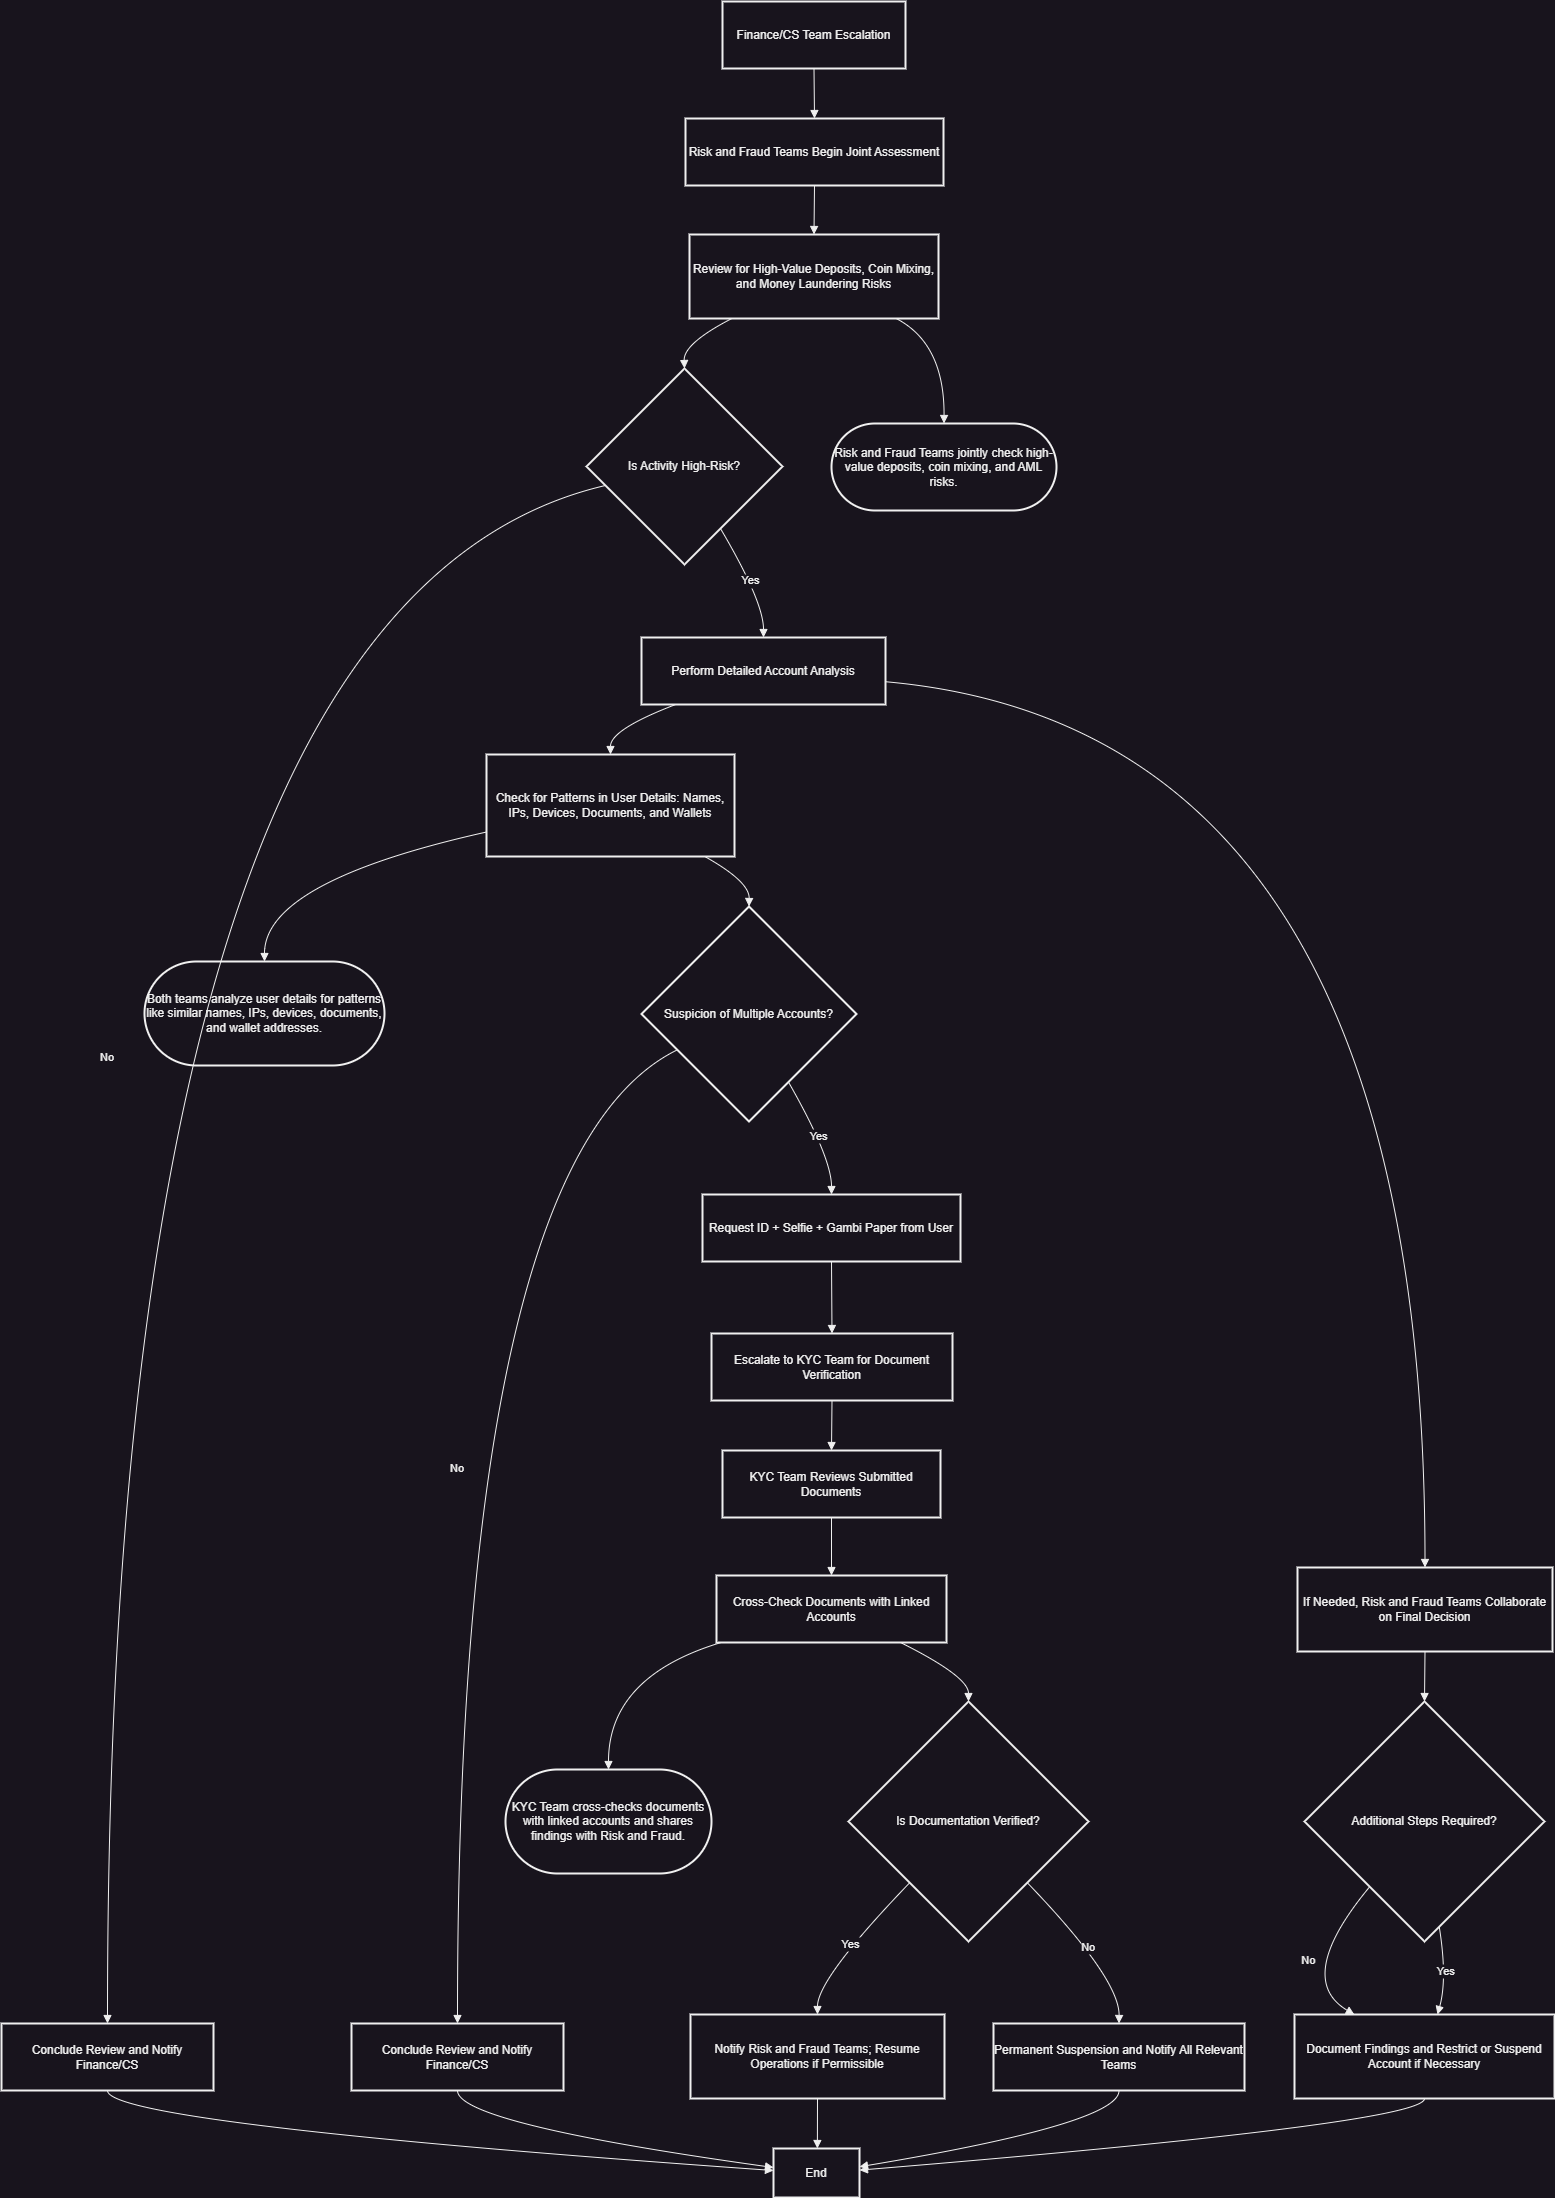

The diagram above was exported from draw.io. Its source (the exported page's mxGraphModel, read from the mxfile embedded in the PNG):
<mxGraphModel dx="1366" dy="804" grid="1" gridSize="10" guides="1" tooltips="1" connect="1" arrows="1" fold="1" page="1" pageScale="1" pageWidth="850" pageHeight="1100" math="0" shadow="0">
  <root>
    <mxCell id="0" />
    <mxCell id="1" parent="0" />
    <mxCell id="3ruTunnWBNSDRX2Llkky-305" value="Finance/CS Team Escalation" style="whiteSpace=wrap;strokeWidth=2;" vertex="1" parent="1">
      <mxGeometry x="1561" y="1090" width="183" height="67" as="geometry" />
    </mxCell>
    <mxCell id="3ruTunnWBNSDRX2Llkky-306" value="Risk and Fraud Teams Begin Joint Assessment" style="whiteSpace=wrap;strokeWidth=2;" vertex="1" parent="1">
      <mxGeometry x="1524" y="1207" width="258" height="67" as="geometry" />
    </mxCell>
    <mxCell id="3ruTunnWBNSDRX2Llkky-307" value="Review for High-Value Deposits, Coin Mixing, and Money Laundering Risks" style="whiteSpace=wrap;strokeWidth=2;" vertex="1" parent="1">
      <mxGeometry x="1528" y="1323" width="249" height="84" as="geometry" />
    </mxCell>
    <mxCell id="3ruTunnWBNSDRX2Llkky-308" value="Is Activity High-Risk?" style="rhombus;strokeWidth=2;whiteSpace=wrap;" vertex="1" parent="1">
      <mxGeometry x="1425" y="1457" width="196" height="196" as="geometry" />
    </mxCell>
    <mxCell id="3ruTunnWBNSDRX2Llkky-309" value="Conclude Review and Notify Finance/CS" style="whiteSpace=wrap;strokeWidth=2;" vertex="1" parent="1">
      <mxGeometry x="840" y="3112" width="212" height="67" as="geometry" />
    </mxCell>
    <mxCell id="3ruTunnWBNSDRX2Llkky-310" value="Perform Detailed Account Analysis" style="whiteSpace=wrap;strokeWidth=2;" vertex="1" parent="1">
      <mxGeometry x="1480" y="1726" width="244" height="67" as="geometry" />
    </mxCell>
    <mxCell id="3ruTunnWBNSDRX2Llkky-311" value="Check for Patterns in User Details: Names, IPs, Devices, Documents, and Wallets" style="whiteSpace=wrap;strokeWidth=2;" vertex="1" parent="1">
      <mxGeometry x="1325" y="1843" width="248" height="102" as="geometry" />
    </mxCell>
    <mxCell id="3ruTunnWBNSDRX2Llkky-312" value="Suspicion of Multiple Accounts?" style="rhombus;strokeWidth=2;whiteSpace=wrap;" vertex="1" parent="1">
      <mxGeometry x="1480" y="1995" width="215" height="215" as="geometry" />
    </mxCell>
    <mxCell id="3ruTunnWBNSDRX2Llkky-313" value="Conclude Review and Notify Finance/CS" style="whiteSpace=wrap;strokeWidth=2;" vertex="1" parent="1">
      <mxGeometry x="1190" y="3112" width="212" height="67" as="geometry" />
    </mxCell>
    <mxCell id="3ruTunnWBNSDRX2Llkky-314" value="Request ID + Selfie + Gambi Paper from User" style="whiteSpace=wrap;strokeWidth=2;" vertex="1" parent="1">
      <mxGeometry x="1541" y="2283" width="258" height="67" as="geometry" />
    </mxCell>
    <mxCell id="3ruTunnWBNSDRX2Llkky-315" value="Escalate to KYC Team for Document Verification" style="whiteSpace=wrap;strokeWidth=2;" vertex="1" parent="1">
      <mxGeometry x="1550" y="2422" width="241" height="67" as="geometry" />
    </mxCell>
    <mxCell id="3ruTunnWBNSDRX2Llkky-316" value="KYC Team Reviews Submitted Documents" style="whiteSpace=wrap;strokeWidth=2;" vertex="1" parent="1">
      <mxGeometry x="1561" y="2539" width="218" height="67" as="geometry" />
    </mxCell>
    <mxCell id="3ruTunnWBNSDRX2Llkky-317" value="Cross-Check Documents with Linked Accounts" style="whiteSpace=wrap;strokeWidth=2;" vertex="1" parent="1">
      <mxGeometry x="1555" y="2664" width="230" height="67" as="geometry" />
    </mxCell>
    <mxCell id="3ruTunnWBNSDRX2Llkky-318" value="Is Documentation Verified?" style="rhombus;strokeWidth=2;whiteSpace=wrap;" vertex="1" parent="1">
      <mxGeometry x="1687" y="2790" width="240" height="240" as="geometry" />
    </mxCell>
    <mxCell id="3ruTunnWBNSDRX2Llkky-319" value="Notify Risk and Fraud Teams; Resume Operations if Permissible" style="whiteSpace=wrap;strokeWidth=2;" vertex="1" parent="1">
      <mxGeometry x="1529" y="3103" width="254" height="84" as="geometry" />
    </mxCell>
    <mxCell id="3ruTunnWBNSDRX2Llkky-320" value="Permanent Suspension and Notify All Relevant Teams" style="whiteSpace=wrap;strokeWidth=2;" vertex="1" parent="1">
      <mxGeometry x="1832" y="3112" width="251" height="67" as="geometry" />
    </mxCell>
    <mxCell id="3ruTunnWBNSDRX2Llkky-321" value="If Needed, Risk and Fraud Teams Collaborate on Final Decision" style="whiteSpace=wrap;strokeWidth=2;" vertex="1" parent="1">
      <mxGeometry x="2136" y="2656" width="255" height="84" as="geometry" />
    </mxCell>
    <mxCell id="3ruTunnWBNSDRX2Llkky-322" value="Additional Steps Required?" style="rhombus;strokeWidth=2;whiteSpace=wrap;" vertex="1" parent="1">
      <mxGeometry x="2143" y="2790" width="240" height="240" as="geometry" />
    </mxCell>
    <mxCell id="3ruTunnWBNSDRX2Llkky-323" value="Document Findings and Restrict or Suspend Account if Necessary" style="whiteSpace=wrap;strokeWidth=2;" vertex="1" parent="1">
      <mxGeometry x="2133" y="3103" width="260" height="84" as="geometry" />
    </mxCell>
    <mxCell id="3ruTunnWBNSDRX2Llkky-324" value="End" style="whiteSpace=wrap;strokeWidth=2;" vertex="1" parent="1">
      <mxGeometry x="1612" y="3237" width="86" height="49" as="geometry" />
    </mxCell>
    <mxCell id="3ruTunnWBNSDRX2Llkky-325" value="Risk and Fraud Teams jointly check high-value deposits, coin mixing, and AML risks." style="rounded=1;whiteSpace=wrap;arcSize=50;strokeWidth=2;" vertex="1" parent="1">
      <mxGeometry x="1670" y="1512" width="225" height="87" as="geometry" />
    </mxCell>
    <mxCell id="3ruTunnWBNSDRX2Llkky-326" value="Both teams analyze user details for patterns like similar names, IPs, devices, documents, and wallet addresses." style="rounded=1;whiteSpace=wrap;arcSize=50;strokeWidth=2;" vertex="1" parent="1">
      <mxGeometry x="983" y="2050" width="240" height="104" as="geometry" />
    </mxCell>
    <mxCell id="3ruTunnWBNSDRX2Llkky-327" value="KYC Team cross-checks documents with linked accounts and shares findings with Risk and Fraud." style="rounded=1;whiteSpace=wrap;arcSize=50;strokeWidth=2;" vertex="1" parent="1">
      <mxGeometry x="1344" y="2858" width="206" height="104" as="geometry" />
    </mxCell>
    <mxCell id="3ruTunnWBNSDRX2Llkky-328" value="" style="curved=1;startArrow=none;endArrow=block;exitX=0.5;exitY=0.99;entryX=0.5;entryY=-0.01;rounded=0;" edge="1" parent="1" source="3ruTunnWBNSDRX2Llkky-305" target="3ruTunnWBNSDRX2Llkky-306">
      <mxGeometry relative="1" as="geometry">
        <Array as="points" />
      </mxGeometry>
    </mxCell>
    <mxCell id="3ruTunnWBNSDRX2Llkky-329" value="" style="curved=1;startArrow=none;endArrow=block;exitX=0.5;exitY=0.99;entryX=0.5;entryY=0;rounded=0;" edge="1" parent="1" source="3ruTunnWBNSDRX2Llkky-306" target="3ruTunnWBNSDRX2Llkky-307">
      <mxGeometry relative="1" as="geometry">
        <Array as="points" />
      </mxGeometry>
    </mxCell>
    <mxCell id="3ruTunnWBNSDRX2Llkky-330" value="" style="curved=1;startArrow=none;endArrow=block;exitX=0.17;exitY=1;entryX=0.5;entryY=0;rounded=0;" edge="1" parent="1" source="3ruTunnWBNSDRX2Llkky-307" target="3ruTunnWBNSDRX2Llkky-308">
      <mxGeometry relative="1" as="geometry">
        <Array as="points">
          <mxPoint x="1522" y="1432" />
        </Array>
      </mxGeometry>
    </mxCell>
    <mxCell id="3ruTunnWBNSDRX2Llkky-331" value="No" style="curved=1;startArrow=none;endArrow=block;exitX=0;exitY=0.62;entryX=0.5;entryY=0;rounded=0;" edge="1" parent="1" source="3ruTunnWBNSDRX2Llkky-308" target="3ruTunnWBNSDRX2Llkky-309">
      <mxGeometry relative="1" as="geometry">
        <Array as="points">
          <mxPoint x="946" y="1690" />
        </Array>
      </mxGeometry>
    </mxCell>
    <mxCell id="3ruTunnWBNSDRX2Llkky-332" value="Yes" style="curved=1;startArrow=none;endArrow=block;exitX=0.79;exitY=1;entryX=0.5;entryY=0;rounded=0;" edge="1" parent="1" source="3ruTunnWBNSDRX2Llkky-308" target="3ruTunnWBNSDRX2Llkky-310">
      <mxGeometry relative="1" as="geometry">
        <Array as="points">
          <mxPoint x="1602" y="1690" />
        </Array>
      </mxGeometry>
    </mxCell>
    <mxCell id="3ruTunnWBNSDRX2Llkky-333" value="" style="curved=1;startArrow=none;endArrow=block;exitX=0.14;exitY=1;entryX=0.5;entryY=0;rounded=0;" edge="1" parent="1" source="3ruTunnWBNSDRX2Llkky-310" target="3ruTunnWBNSDRX2Llkky-311">
      <mxGeometry relative="1" as="geometry">
        <Array as="points">
          <mxPoint x="1449" y="1818" />
        </Array>
      </mxGeometry>
    </mxCell>
    <mxCell id="3ruTunnWBNSDRX2Llkky-334" value="" style="curved=1;startArrow=none;endArrow=block;exitX=0.88;exitY=1;entryX=0.5;entryY=0;rounded=0;" edge="1" parent="1" source="3ruTunnWBNSDRX2Llkky-311" target="3ruTunnWBNSDRX2Llkky-312">
      <mxGeometry relative="1" as="geometry">
        <Array as="points">
          <mxPoint x="1588" y="1970" />
        </Array>
      </mxGeometry>
    </mxCell>
    <mxCell id="3ruTunnWBNSDRX2Llkky-335" value="No" style="curved=1;startArrow=none;endArrow=block;exitX=0;exitY=0.75;entryX=0.5;entryY=0;rounded=0;" edge="1" parent="1" source="3ruTunnWBNSDRX2Llkky-312" target="3ruTunnWBNSDRX2Llkky-313">
      <mxGeometry relative="1" as="geometry">
        <Array as="points">
          <mxPoint x="1296" y="2246" />
        </Array>
      </mxGeometry>
    </mxCell>
    <mxCell id="3ruTunnWBNSDRX2Llkky-336" value="Yes" style="curved=1;startArrow=none;endArrow=block;exitX=0.79;exitY=1;entryX=0.5;entryY=0;rounded=0;" edge="1" parent="1" source="3ruTunnWBNSDRX2Llkky-312" target="3ruTunnWBNSDRX2Llkky-314">
      <mxGeometry relative="1" as="geometry">
        <Array as="points">
          <mxPoint x="1670" y="2246" />
        </Array>
      </mxGeometry>
    </mxCell>
    <mxCell id="3ruTunnWBNSDRX2Llkky-337" value="" style="curved=1;startArrow=none;endArrow=block;exitX=0.5;exitY=0.99;entryX=0.5;entryY=0.01;rounded=0;" edge="1" parent="1" source="3ruTunnWBNSDRX2Llkky-314" target="3ruTunnWBNSDRX2Llkky-315">
      <mxGeometry relative="1" as="geometry">
        <Array as="points" />
      </mxGeometry>
    </mxCell>
    <mxCell id="3ruTunnWBNSDRX2Llkky-338" value="" style="curved=1;startArrow=none;endArrow=block;exitX=0.5;exitY=1;entryX=0.5;entryY=0;rounded=0;" edge="1" parent="1" source="3ruTunnWBNSDRX2Llkky-315" target="3ruTunnWBNSDRX2Llkky-316">
      <mxGeometry relative="1" as="geometry">
        <Array as="points" />
      </mxGeometry>
    </mxCell>
    <mxCell id="3ruTunnWBNSDRX2Llkky-339" value="" style="curved=1;startArrow=none;endArrow=block;exitX=0.5;exitY=0.99;entryX=0.5;entryY=0.01;rounded=0;" edge="1" parent="1" source="3ruTunnWBNSDRX2Llkky-316" target="3ruTunnWBNSDRX2Llkky-317">
      <mxGeometry relative="1" as="geometry">
        <Array as="points" />
      </mxGeometry>
    </mxCell>
    <mxCell id="3ruTunnWBNSDRX2Llkky-340" value="" style="curved=1;startArrow=none;endArrow=block;exitX=0.8;exitY=1;entryX=0.5;entryY=0;rounded=0;" edge="1" parent="1" source="3ruTunnWBNSDRX2Llkky-317" target="3ruTunnWBNSDRX2Llkky-318">
      <mxGeometry relative="1" as="geometry">
        <Array as="points">
          <mxPoint x="1807" y="2765" />
        </Array>
      </mxGeometry>
    </mxCell>
    <mxCell id="3ruTunnWBNSDRX2Llkky-341" value="Yes" style="curved=1;startArrow=none;endArrow=block;exitX=0.02;exitY=1;entryX=0.5;entryY=0;rounded=0;" edge="1" parent="1" source="3ruTunnWBNSDRX2Llkky-318" target="3ruTunnWBNSDRX2Llkky-319">
      <mxGeometry relative="1" as="geometry">
        <Array as="points">
          <mxPoint x="1656" y="3067" />
        </Array>
      </mxGeometry>
    </mxCell>
    <mxCell id="3ruTunnWBNSDRX2Llkky-342" value="No" style="curved=1;startArrow=none;endArrow=block;exitX=0.98;exitY=1;entryX=0.5;entryY=0;rounded=0;" edge="1" parent="1" source="3ruTunnWBNSDRX2Llkky-318" target="3ruTunnWBNSDRX2Llkky-320">
      <mxGeometry relative="1" as="geometry">
        <Array as="points">
          <mxPoint x="1958" y="3067" />
        </Array>
      </mxGeometry>
    </mxCell>
    <mxCell id="3ruTunnWBNSDRX2Llkky-343" value="" style="curved=1;startArrow=none;endArrow=block;exitX=1;exitY=0.66;entryX=0.5;entryY=0;rounded=0;" edge="1" parent="1" source="3ruTunnWBNSDRX2Llkky-310" target="3ruTunnWBNSDRX2Llkky-321">
      <mxGeometry relative="1" as="geometry">
        <Array as="points">
          <mxPoint x="2263" y="1818" />
        </Array>
      </mxGeometry>
    </mxCell>
    <mxCell id="3ruTunnWBNSDRX2Llkky-344" value="" style="curved=1;startArrow=none;endArrow=block;exitX=0.5;exitY=1;entryX=0.5;entryY=0;rounded=0;" edge="1" parent="1" source="3ruTunnWBNSDRX2Llkky-321" target="3ruTunnWBNSDRX2Llkky-322">
      <mxGeometry relative="1" as="geometry">
        <Array as="points" />
      </mxGeometry>
    </mxCell>
    <mxCell id="3ruTunnWBNSDRX2Llkky-345" value="No" style="curved=1;startArrow=none;endArrow=block;exitX=0.08;exitY=1;entryX=0.23;entryY=0;rounded=0;" edge="1" parent="1" source="3ruTunnWBNSDRX2Llkky-322" target="3ruTunnWBNSDRX2Llkky-323">
      <mxGeometry relative="1" as="geometry">
        <Array as="points">
          <mxPoint x="2132" y="3067" />
        </Array>
      </mxGeometry>
    </mxCell>
    <mxCell id="3ruTunnWBNSDRX2Llkky-346" value="Yes" style="curved=1;startArrow=none;endArrow=block;exitX=0.57;exitY=1;entryX=0.55;entryY=0;rounded=0;" edge="1" parent="1" source="3ruTunnWBNSDRX2Llkky-322" target="3ruTunnWBNSDRX2Llkky-323">
      <mxGeometry relative="1" as="geometry">
        <Array as="points">
          <mxPoint x="2286" y="3067" />
        </Array>
      </mxGeometry>
    </mxCell>
    <mxCell id="3ruTunnWBNSDRX2Llkky-347" value="" style="curved=1;startArrow=none;endArrow=block;exitX=0.5;exitY=1;entryX=0.01;entryY=0.45;rounded=0;" edge="1" parent="1" source="3ruTunnWBNSDRX2Llkky-309" target="3ruTunnWBNSDRX2Llkky-324">
      <mxGeometry relative="1" as="geometry">
        <Array as="points">
          <mxPoint x="946" y="3212" />
        </Array>
      </mxGeometry>
    </mxCell>
    <mxCell id="3ruTunnWBNSDRX2Llkky-348" value="" style="curved=1;startArrow=none;endArrow=block;exitX=0.5;exitY=1;entryX=0.01;entryY=0.39;rounded=0;" edge="1" parent="1" source="3ruTunnWBNSDRX2Llkky-313" target="3ruTunnWBNSDRX2Llkky-324">
      <mxGeometry relative="1" as="geometry">
        <Array as="points">
          <mxPoint x="1296" y="3212" />
        </Array>
      </mxGeometry>
    </mxCell>
    <mxCell id="3ruTunnWBNSDRX2Llkky-349" value="" style="curved=1;startArrow=none;endArrow=block;exitX=0.5;exitY=1.01;entryX=0.51;entryY=0.01;rounded=0;" edge="1" parent="1" source="3ruTunnWBNSDRX2Llkky-319" target="3ruTunnWBNSDRX2Llkky-324">
      <mxGeometry relative="1" as="geometry">
        <Array as="points" />
      </mxGeometry>
    </mxCell>
    <mxCell id="3ruTunnWBNSDRX2Llkky-350" value="" style="curved=1;startArrow=none;endArrow=block;exitX=0.5;exitY=1;entryX=1.01;entryY=0.37;rounded=0;" edge="1" parent="1" source="3ruTunnWBNSDRX2Llkky-320" target="3ruTunnWBNSDRX2Llkky-324">
      <mxGeometry relative="1" as="geometry">
        <Array as="points">
          <mxPoint x="1958" y="3212" />
        </Array>
      </mxGeometry>
    </mxCell>
    <mxCell id="3ruTunnWBNSDRX2Llkky-351" value="" style="curved=1;startArrow=none;endArrow=block;exitX=0.5;exitY=1.01;entryX=1.01;entryY=0.44;rounded=0;" edge="1" parent="1" source="3ruTunnWBNSDRX2Llkky-323" target="3ruTunnWBNSDRX2Llkky-324">
      <mxGeometry relative="1" as="geometry">
        <Array as="points">
          <mxPoint x="2263" y="3212" />
        </Array>
      </mxGeometry>
    </mxCell>
    <mxCell id="3ruTunnWBNSDRX2Llkky-352" value="" style="curved=1;startArrow=none;endArrow=block;exitX=0.83;exitY=1;entryX=0.5;entryY=0;rounded=0;" edge="1" parent="1" source="3ruTunnWBNSDRX2Llkky-307" target="3ruTunnWBNSDRX2Llkky-325">
      <mxGeometry relative="1" as="geometry">
        <Array as="points">
          <mxPoint x="1783" y="1432" />
        </Array>
      </mxGeometry>
    </mxCell>
    <mxCell id="3ruTunnWBNSDRX2Llkky-353" value="" style="curved=1;startArrow=none;endArrow=block;exitX=0;exitY=0.76;entryX=0.5;entryY=0;rounded=0;" edge="1" parent="1" source="3ruTunnWBNSDRX2Llkky-311" target="3ruTunnWBNSDRX2Llkky-326">
      <mxGeometry relative="1" as="geometry">
        <Array as="points">
          <mxPoint x="1103" y="1970" />
        </Array>
      </mxGeometry>
    </mxCell>
    <mxCell id="3ruTunnWBNSDRX2Llkky-354" value="" style="curved=1;startArrow=none;endArrow=block;exitX=0.02;exitY=1;entryX=0.5;entryY=0;rounded=0;" edge="1" parent="1" source="3ruTunnWBNSDRX2Llkky-317" target="3ruTunnWBNSDRX2Llkky-327">
      <mxGeometry relative="1" as="geometry">
        <Array as="points">
          <mxPoint x="1447" y="2765" />
        </Array>
      </mxGeometry>
    </mxCell>
  </root>
</mxGraphModel>